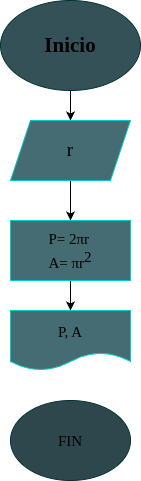

The diagram above was exported from draw.io. Its source (the exported page's mxGraphModel, read from the mxfile embedded in the PNG):
<mxGraphModel dx="576" dy="227" grid="1" gridSize="10" guides="1" tooltips="1" connect="1" arrows="1" fold="1" page="1" pageScale="1" pageWidth="827" pageHeight="1169" math="0" shadow="0">
  <root>
    <mxCell id="0" />
    <mxCell id="1" parent="0" />
    <mxCell id="7" value="" style="edgeStyle=none;html=1;" edge="1" parent="1" source="2" target="4">
      <mxGeometry relative="1" as="geometry" />
    </mxCell>
    <mxCell id="2" value="Inicio" style="ellipse;whiteSpace=wrap;html=1;strokeColor=#003333;fillColor=#345157;fontStyle=1;fontSize=21;fontFamily=Georgia;" vertex="1" parent="1">
      <mxGeometry x="220" y="20" width="140" height="90" as="geometry" />
    </mxCell>
    <mxCell id="9" value="" style="edgeStyle=none;html=1;" edge="1" parent="1" source="4" target="8">
      <mxGeometry relative="1" as="geometry" />
    </mxCell>
    <mxCell id="4" value="r" style="shape=parallelogram;perimeter=parallelogramPerimeter;whiteSpace=wrap;html=1;fixedSize=1;strokeColor=#00CCCC;labelBackgroundColor=none;fillColor=#456B73;fontFamily=Georgia;fontSize=19;" vertex="1" parent="1">
      <mxGeometry x="230" y="140" width="120" height="60" as="geometry" />
    </mxCell>
    <mxCell id="14" value="" style="edgeStyle=none;html=1;fontFamily=Tahoma;fontSize=15;fontColor=default;" edge="1" parent="1" source="8" target="13">
      <mxGeometry relative="1" as="geometry" />
    </mxCell>
    <mxCell id="8" value="&lt;div style=&quot;text-align: start; font-size: 15px;&quot;&gt;&lt;span style=&quot;font-size: 15px;&quot;&gt;P= 2πr&lt;/span&gt;&lt;/div&gt;&lt;span style=&quot;font-size: 15px; text-align: start;&quot;&gt;A= πr&lt;sup style=&quot;font-size: 15px;&quot;&gt;2&lt;/sup&gt;&lt;/span&gt;" style="whiteSpace=wrap;html=1;fillColor=#456B73;strokeColor=#00CCCC;verticalAlign=middle;fontColor=default;labelBackgroundColor=none;labelBorderColor=none;fontFamily=Tahoma;fontSize=15;" vertex="1" parent="1">
      <mxGeometry x="230" y="240" width="120" height="60" as="geometry" />
    </mxCell>
    <mxCell id="13" value="P, A" style="shape=document;whiteSpace=wrap;html=1;boundedLbl=1;labelBackgroundColor=none;labelBorderColor=none;fillStyle=auto;strokeColor=#00CCCC;fontFamily=Tahoma;fontSize=15;fontColor=default;fillColor=#456B73;" vertex="1" parent="1">
      <mxGeometry x="230" y="330" width="120" height="60" as="geometry" />
    </mxCell>
    <mxCell id="15" value="FIN" style="ellipse;whiteSpace=wrap;html=1;labelBackgroundColor=none;labelBorderColor=none;fillStyle=auto;strokeColor=#003333;fontFamily=Tahoma;fontSize=15;fontColor=default;fillColor=#2E474D;" vertex="1" parent="1">
      <mxGeometry x="230" y="420" width="120" height="80" as="geometry" />
    </mxCell>
  </root>
</mxGraphModel>